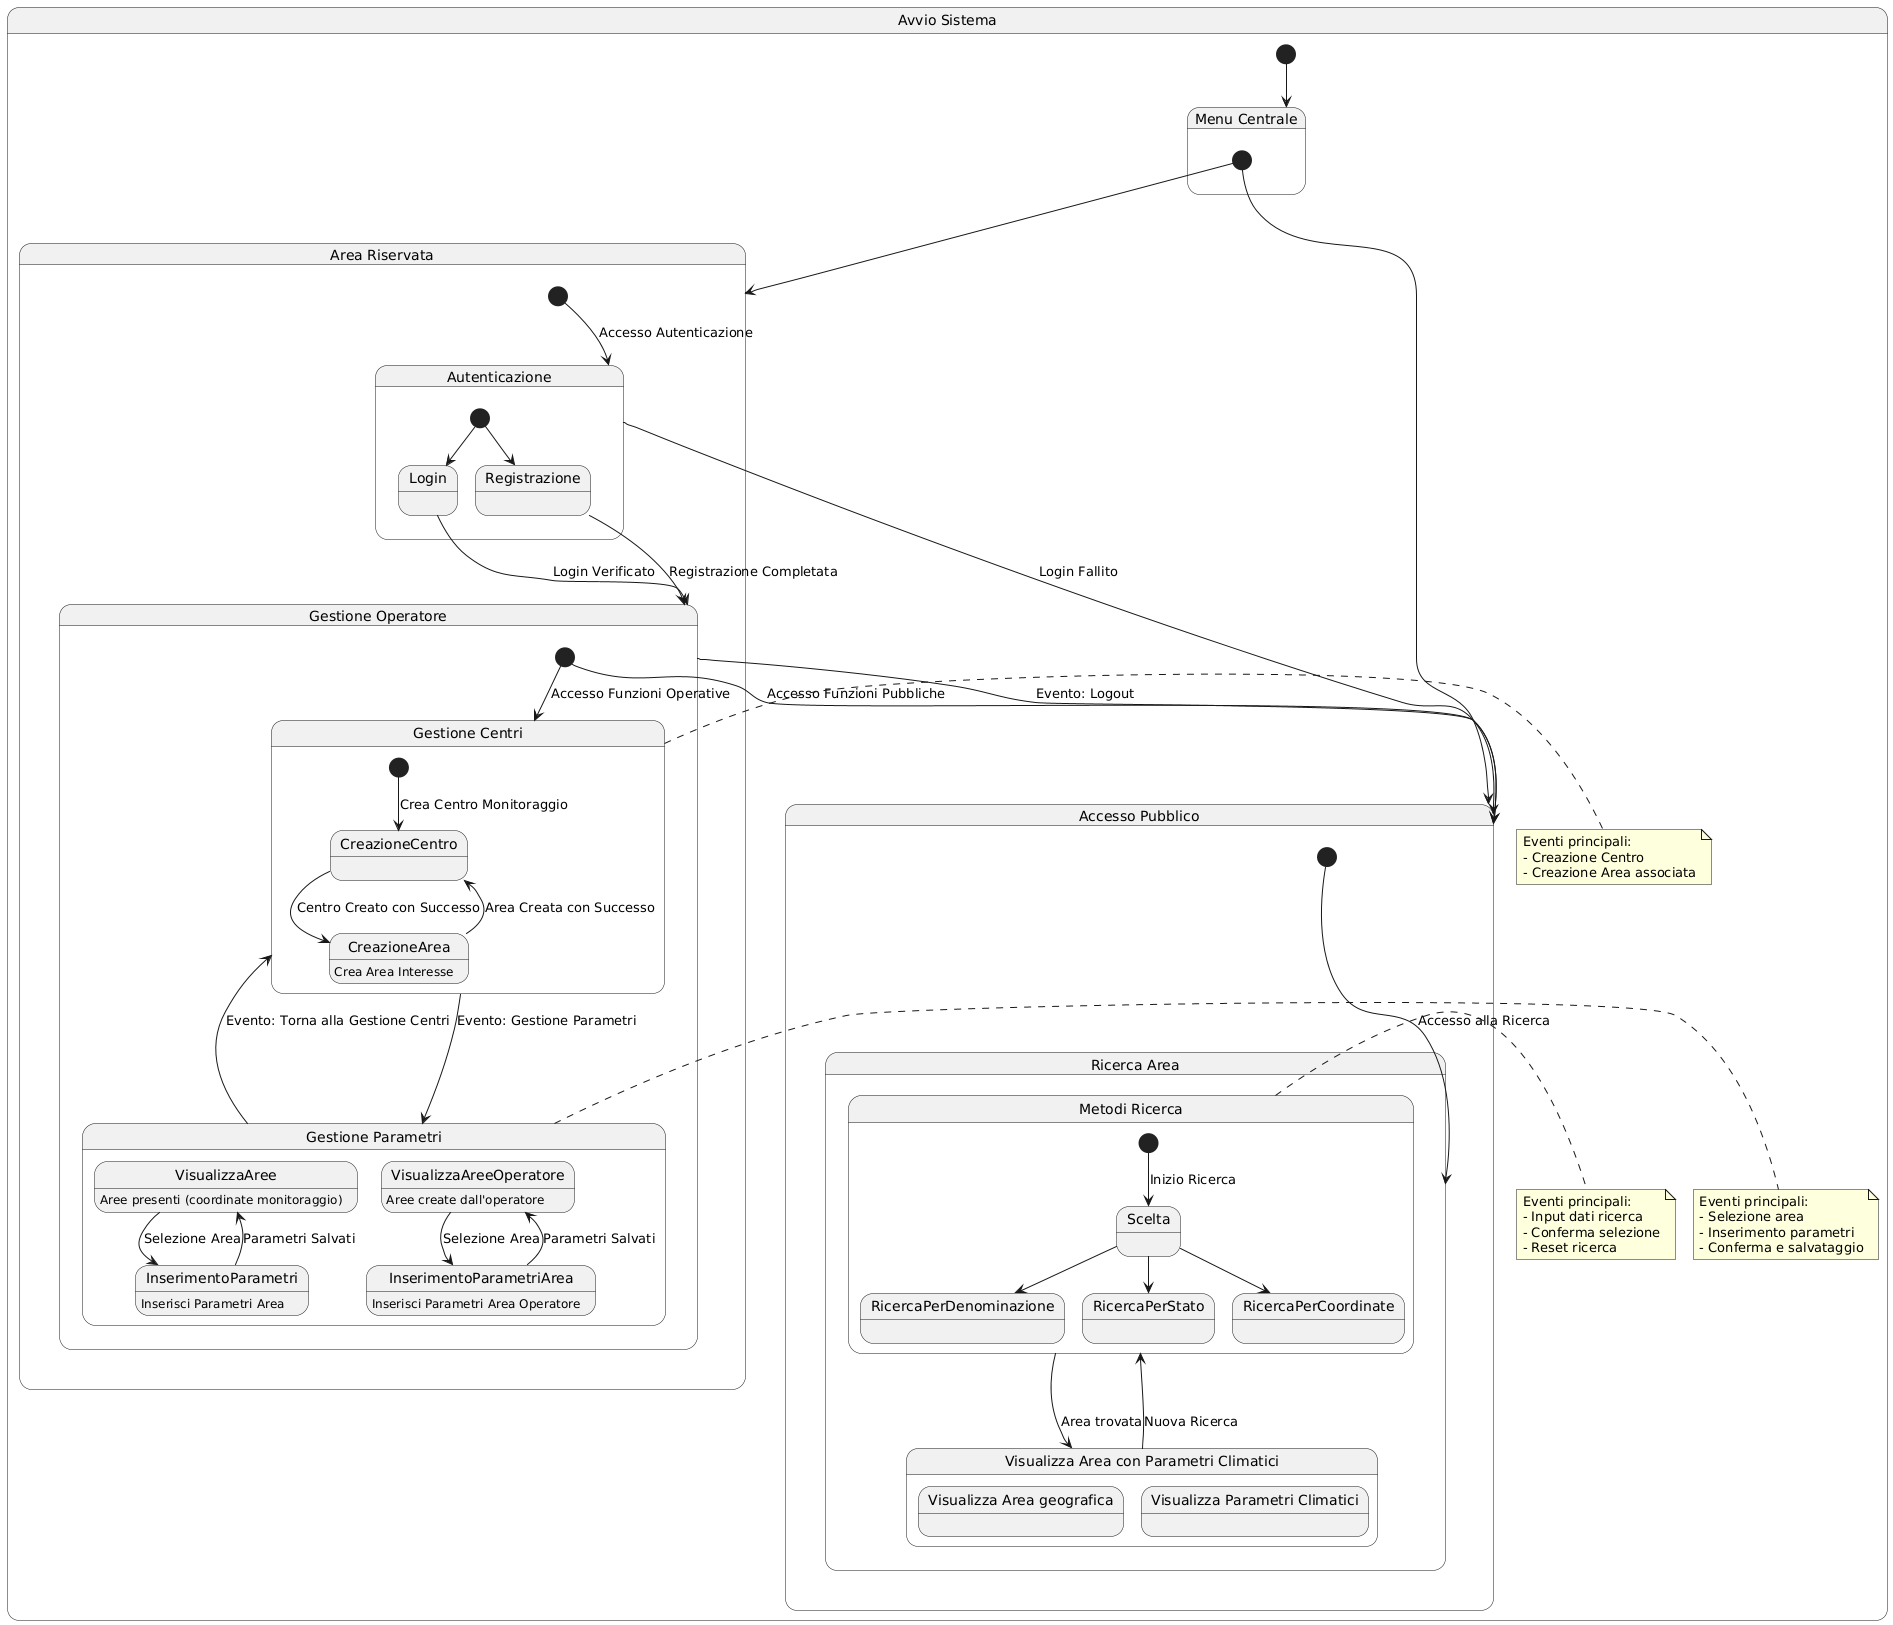

The diagram above was rendered by PlantUML. Its source (embedded in the PNG):
@startuml
skinparam scale 2

state "Avvio Sistema" as AvvioSistema {
    [*] --> MenuCentrale
    
    state "Menu Centrale" as MenuCentrale {
        [*] --> AccessoPubblico
        [*] --> AreaRiservata
    }

    state "Accesso Pubblico" as AccessoPubblico {
        [*] --> RicercaArea : Accesso alla Ricerca
        state "Ricerca Area" as RicercaArea {
            state "Metodi Ricerca" as MetodiRicerca {
                [*] --> Scelta : Inizio Ricerca
                Scelta --> RicercaPerDenominazione 
                Scelta --> RicercaPerStato 
                Scelta --> RicercaPerCoordinate
            }
            
            state "Visualizza Area con Parametri Climatici" as VisualizzaArea {
                state "Visualizza Area geografica" 
                state "Visualizza Parametri Climatici" 
            }
            
            MetodiRicerca --> VisualizzaArea : Area trovata
            VisualizzaArea --> MetodiRicerca : Nuova Ricerca
        }
    }

    state "Area Riservata" as AreaRiservata {
        [*] --> Autenticazione : Accesso Autenticazione
        
        state "Autenticazione" as Autenticazione {
            state "Login" 
            state "Registrazione"
            
            [*] --> Login
            [*] --> Registrazione
            
            Login --> GestioneOperatore : Login Verificato
            Registrazione --> GestioneOperatore : Registrazione Completata
            
            Autenticazione --> AccessoPubblico : Login Fallito
        }

        state "Gestione Operatore" as GestioneOperatore {
            [*] --> AccessoPubblico : Accesso Funzioni Pubbliche
            [*] --> GestioneCentri : Accesso Funzioni Operative
            
            state "Gestione Centri" as GestioneCentri {
                [*] --> CreazioneCentro : Crea Centro Monitoraggio
                state CreazioneCentro 
                state CreazioneArea : Crea Area Interesse
                
                CreazioneCentro --> CreazioneArea : Centro Creato con Successo
                CreazioneArea --> CreazioneCentro : Area Creata con Successo
            }
            
            GestioneCentri --> GestioneParametri : Evento: Gestione Parametri
            
            state "Gestione Parametri" as GestioneParametri {
                state VisualizzaAree : Aree presenti (coordinate monitoraggio)
                state VisualizzaAreeOperatore : Aree create dall'operatore
                state InserimentoParametri : Inserisci Parametri Area 
                state InserimentoParametriArea : Inserisci Parametri Area Operatore 
                
                VisualizzaAree --> InserimentoParametri : Selezione Area
                VisualizzaAreeOperatore --> InserimentoParametriArea : Selezione Area
                
                InserimentoParametri --> VisualizzaAree : Parametri Salvati
                InserimentoParametriArea --> VisualizzaAreeOperatore : Parametri Salvati
            }
            
            GestioneParametri --> GestioneCentri : Evento: Torna alla Gestione Centri
            GestioneOperatore --> AccessoPubblico : Evento: Logout
        }
    }

    note right of MetodiRicerca
      Eventi principali:
      - Input dati ricerca
      - Conferma selezione
      - Reset ricerca
    end note

    note right of GestioneCentri
      Eventi principali:
      - Creazione Centro
      - Creazione Area associata
    end note

    note right of GestioneParametri
      Eventi principali:
      - Selezione area
      - Inserimento parametri
      - Conferma e salvataggio
    end note
}
@enduml